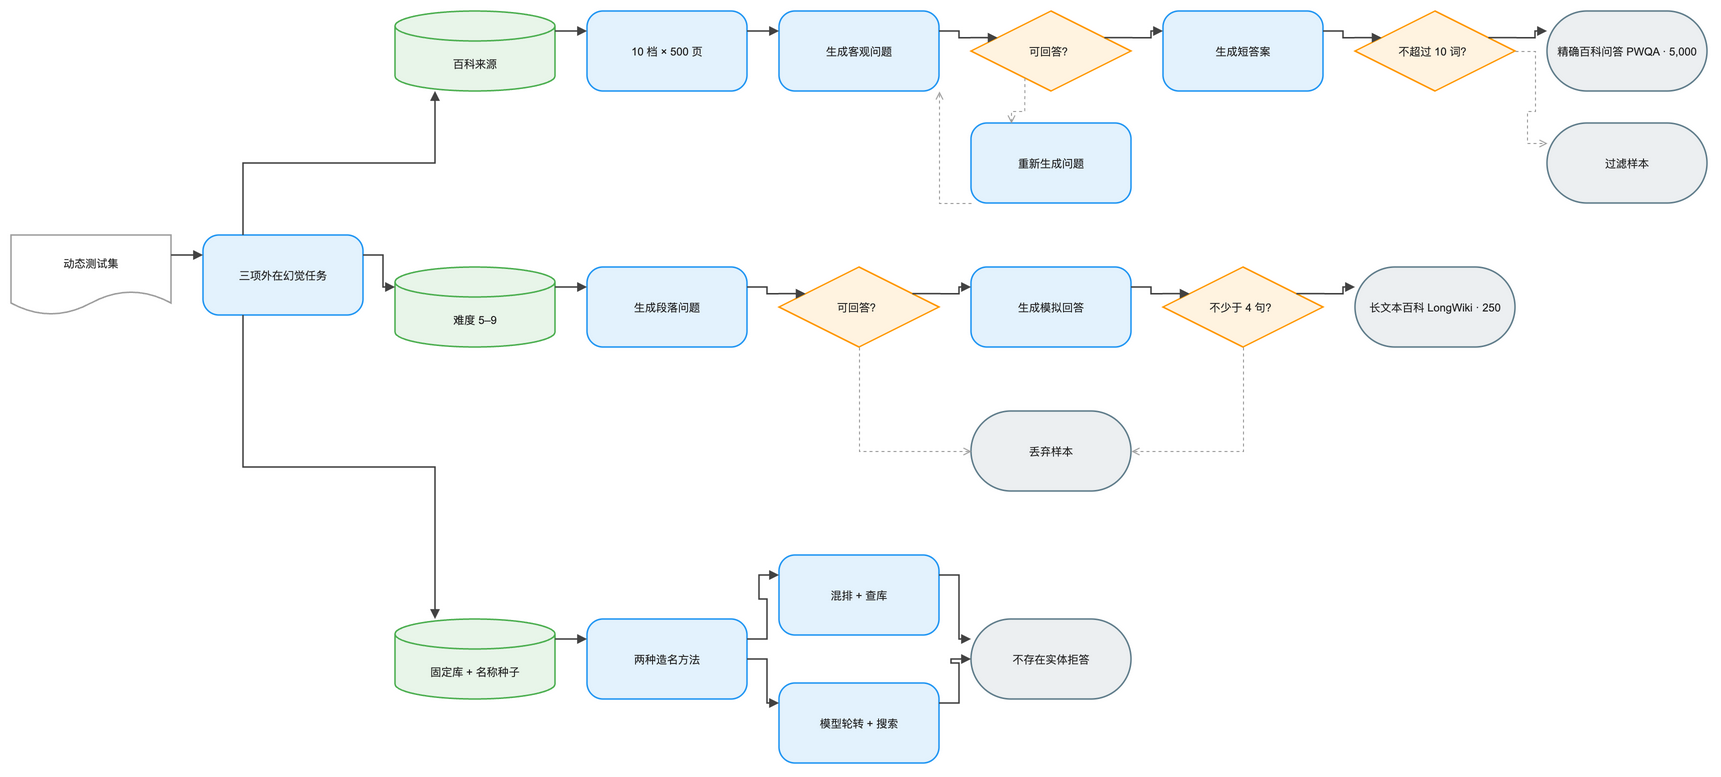

The diagram above was exported from draw.io. Its source (the exported page's mxGraphModel, read from the mxfile embedded in the PNG):
<mxGraphModel dx="1120" dy="720" grid="1" gridSize="8" guides="1" tooltips="1" connect="1" arrows="1" fold="1" page="1" pageScale="1" pageWidth="1744" pageHeight="856" math="0" background="#FFFFFF">
  <root>
    <mxCell id="0" />
    <mxCell id="1" parent="0" />
    <mxCell id="2" value="动态测试集" style="convertToSvg=1;shape=document;boundedLbl=1;html=0;whiteSpace=wrap;fillColor=#FFFFFF;strokeColor=#9E9E9E;strokeWidth=1.5;fontColor=#212121;fontSize=11;fontFamily=Arial, Helvetica, sans-serif;verticalAlign=middle;align=center" vertex="1" parent="1">
      <mxGeometry x="-32" y="248" width="160" height="80" as="geometry" />
    </mxCell>
    <mxCell id="3" value="三项外在幻觉任务" style="convertToSvg=1;rounded=1;arcSize=20;html=0;whiteSpace=wrap;fillColor=#E3F2FD;strokeColor=#2196F3;strokeWidth=1.5;fontColor=#212121;fontSize=11;fontFamily=Arial, Helvetica, sans-serif;verticalAlign=middle;align=center" vertex="1" parent="1">
      <mxGeometry x="160" y="248" width="160" height="80" as="geometry" />
    </mxCell>
    <mxCell id="4" value="百科来源" style="convertToSvg=1;shape=cylinder3;boundedLbl=1;backgroundOutline=1;size=15;html=0;whiteSpace=wrap;fillColor=#E8F5E9;strokeColor=#4CAF50;strokeWidth=1.5;fontColor=#212121;fontSize=11;fontFamily=Arial, Helvetica, sans-serif;verticalAlign=middle;align=center" vertex="1" parent="1">
      <mxGeometry x="352" y="24" width="160" height="80" as="geometry" />
    </mxCell>
    <mxCell id="5" value="10 档 × 500 页" style="convertToSvg=1;rounded=1;arcSize=20;html=0;whiteSpace=wrap;fillColor=#E3F2FD;strokeColor=#2196F3;strokeWidth=1.5;fontColor=#212121;fontSize=11;fontFamily=Arial, Helvetica, sans-serif;verticalAlign=middle;align=center" vertex="1" parent="1">
      <mxGeometry x="544" y="24" width="160" height="80" as="geometry" />
    </mxCell>
    <mxCell id="6" value="生成客观问题" style="convertToSvg=1;rounded=1;arcSize=20;html=0;whiteSpace=wrap;fillColor=#E3F2FD;strokeColor=#2196F3;strokeWidth=1.5;fontColor=#212121;fontSize=11;fontFamily=Arial, Helvetica, sans-serif;verticalAlign=middle;align=center" vertex="1" parent="1">
      <mxGeometry x="736" y="24" width="160" height="80" as="geometry" />
    </mxCell>
    <mxCell id="7" value="可回答？" style="convertToSvg=1;rhombus;html=0;whiteSpace=wrap;fillColor=#FFF3E0;strokeColor=#FF9800;strokeWidth=1.5;fontColor=#212121;fontSize=11;fontFamily=Arial, Helvetica, sans-serif;verticalAlign=middle;align=center" vertex="1" parent="1">
      <mxGeometry x="928" y="24" width="160" height="80" as="geometry" />
    </mxCell>
    <mxCell id="8" value="生成短答案" style="convertToSvg=1;rounded=1;arcSize=20;html=0;whiteSpace=wrap;fillColor=#E3F2FD;strokeColor=#2196F3;strokeWidth=1.5;fontColor=#212121;fontSize=11;fontFamily=Arial, Helvetica, sans-serif;verticalAlign=middle;align=center" vertex="1" parent="1">
      <mxGeometry x="1120" y="24" width="160" height="80" as="geometry" />
    </mxCell>
    <mxCell id="9" value="不超过 10 词？" style="convertToSvg=1;rhombus;html=0;whiteSpace=wrap;fillColor=#FFF3E0;strokeColor=#FF9800;strokeWidth=1.5;fontColor=#212121;fontSize=11;fontFamily=Arial, Helvetica, sans-serif;verticalAlign=middle;align=center" vertex="1" parent="1">
      <mxGeometry x="1312" y="24" width="160" height="80" as="geometry" />
    </mxCell>
    <mxCell id="10" value="精确百科问答 PWQA · 5,000" style="convertToSvg=1;rounded=1;arcSize=50;html=0;whiteSpace=wrap;fillColor=#ECEFF1;strokeColor=#607D8B;strokeWidth=1.5;fontColor=#212121;fontSize=11;fontFamily=Arial, Helvetica, sans-serif;verticalAlign=middle;align=center" vertex="1" parent="1">
      <mxGeometry x="1504" y="24" width="160" height="80" as="geometry" />
    </mxCell>
    <mxCell id="11" value="过滤样本" style="convertToSvg=1;rounded=1;arcSize=50;html=0;whiteSpace=wrap;fillColor=#ECEFF1;strokeColor=#607D8B;strokeWidth=1.5;fontColor=#212121;fontSize=11;fontFamily=Arial, Helvetica, sans-serif;verticalAlign=middle;align=center" vertex="1" parent="1">
      <mxGeometry x="1504" y="136" width="160" height="80" as="geometry" />
    </mxCell>
    <mxCell id="12" value="重新生成问题" style="convertToSvg=1;rounded=1;arcSize=20;html=0;whiteSpace=wrap;fillColor=#E3F2FD;strokeColor=#2196F3;strokeWidth=1.5;fontColor=#212121;fontSize=11;fontFamily=Arial, Helvetica, sans-serif;verticalAlign=middle;align=center" vertex="1" parent="1">
      <mxGeometry x="928" y="136" width="160" height="80" as="geometry" />
    </mxCell>
    <mxCell id="13" value="难度 5–9" style="convertToSvg=1;shape=cylinder3;boundedLbl=1;backgroundOutline=1;size=15;html=0;whiteSpace=wrap;fillColor=#E8F5E9;strokeColor=#4CAF50;strokeWidth=1.5;fontColor=#212121;fontSize=11;fontFamily=Arial, Helvetica, sans-serif;verticalAlign=middle;align=center" vertex="1" parent="1">
      <mxGeometry x="352" y="280" width="160" height="80" as="geometry" />
    </mxCell>
    <mxCell id="14" value="生成段落问题" style="convertToSvg=1;rounded=1;arcSize=20;html=0;whiteSpace=wrap;fillColor=#E3F2FD;strokeColor=#2196F3;strokeWidth=1.5;fontColor=#212121;fontSize=11;fontFamily=Arial, Helvetica, sans-serif;verticalAlign=middle;align=center" vertex="1" parent="1">
      <mxGeometry x="544" y="280" width="160" height="80" as="geometry" />
    </mxCell>
    <mxCell id="15" value="可回答？" style="convertToSvg=1;rhombus;html=0;whiteSpace=wrap;fillColor=#FFF3E0;strokeColor=#FF9800;strokeWidth=1.5;fontColor=#212121;fontSize=11;fontFamily=Arial, Helvetica, sans-serif;verticalAlign=middle;align=center" vertex="1" parent="1">
      <mxGeometry x="736" y="280" width="160" height="80" as="geometry" />
    </mxCell>
    <mxCell id="16" value="生成模拟回答" style="convertToSvg=1;rounded=1;arcSize=20;html=0;whiteSpace=wrap;fillColor=#E3F2FD;strokeColor=#2196F3;strokeWidth=1.5;fontColor=#212121;fontSize=11;fontFamily=Arial, Helvetica, sans-serif;verticalAlign=middle;align=center" vertex="1" parent="1">
      <mxGeometry x="928" y="280" width="160" height="80" as="geometry" />
    </mxCell>
    <mxCell id="17" value="不少于 4 句？" style="convertToSvg=1;rhombus;html=0;whiteSpace=wrap;fillColor=#FFF3E0;strokeColor=#FF9800;strokeWidth=1.5;fontColor=#212121;fontSize=11;fontFamily=Arial, Helvetica, sans-serif;verticalAlign=middle;align=center" vertex="1" parent="1">
      <mxGeometry x="1120" y="280" width="160" height="80" as="geometry" />
    </mxCell>
    <mxCell id="18" value="长文本百科 LongWiki · 250" style="convertToSvg=1;rounded=1;arcSize=50;html=0;whiteSpace=wrap;fillColor=#ECEFF1;strokeColor=#607D8B;strokeWidth=1.5;fontColor=#212121;fontSize=11;fontFamily=Arial, Helvetica, sans-serif;verticalAlign=middle;align=center" vertex="1" parent="1">
      <mxGeometry x="1312" y="280" width="160" height="80" as="geometry" />
    </mxCell>
    <mxCell id="19" value="丢弃样本" style="convertToSvg=1;rounded=1;arcSize=50;html=0;whiteSpace=wrap;fillColor=#ECEFF1;strokeColor=#607D8B;strokeWidth=1.5;fontColor=#212121;fontSize=11;fontFamily=Arial, Helvetica, sans-serif;verticalAlign=middle;align=center" vertex="1" parent="1">
      <mxGeometry x="928" y="424" width="160" height="80" as="geometry" />
    </mxCell>
    <mxCell id="20" value="固定库 + 名称种子" style="convertToSvg=1;shape=cylinder3;boundedLbl=1;backgroundOutline=1;size=15;html=0;whiteSpace=wrap;fillColor=#E8F5E9;strokeColor=#4CAF50;strokeWidth=1.5;fontColor=#212121;fontSize=11;fontFamily=Arial, Helvetica, sans-serif;verticalAlign=middle;align=center" vertex="1" parent="1">
      <mxGeometry x="352" y="632" width="160" height="80" as="geometry" />
    </mxCell>
    <mxCell id="21" value="两种造名方法" style="convertToSvg=1;rounded=1;arcSize=20;html=0;whiteSpace=wrap;fillColor=#E3F2FD;strokeColor=#2196F3;strokeWidth=1.5;fontColor=#212121;fontSize=11;fontFamily=Arial, Helvetica, sans-serif;verticalAlign=middle;align=center" vertex="1" parent="1">
      <mxGeometry x="544" y="632" width="160" height="80" as="geometry" />
    </mxCell>
    <mxCell id="22" value="混排 + 查库" style="convertToSvg=1;rounded=1;arcSize=20;html=0;whiteSpace=wrap;fillColor=#E3F2FD;strokeColor=#2196F3;strokeWidth=1.5;fontColor=#212121;fontSize=11;fontFamily=Arial, Helvetica, sans-serif;verticalAlign=middle;align=center" vertex="1" parent="1">
      <mxGeometry x="736" y="568" width="160" height="80" as="geometry" />
    </mxCell>
    <mxCell id="23" value="模型轮转 + 搜索" style="convertToSvg=1;rounded=1;arcSize=20;html=0;whiteSpace=wrap;fillColor=#E3F2FD;strokeColor=#2196F3;strokeWidth=1.5;fontColor=#212121;fontSize=11;fontFamily=Arial, Helvetica, sans-serif;verticalAlign=middle;align=center" vertex="1" parent="1">
      <mxGeometry x="736" y="696" width="160" height="80" as="geometry" />
    </mxCell>
    <mxCell id="24" value="不存在实体拒答" style="convertToSvg=1;rounded=1;arcSize=50;html=0;whiteSpace=wrap;fillColor=#ECEFF1;strokeColor=#607D8B;strokeWidth=1.5;fontColor=#212121;fontSize=11;fontFamily=Arial, Helvetica, sans-serif;verticalAlign=middle;align=center" vertex="1" parent="1">
      <mxGeometry x="928" y="632" width="160" height="80" as="geometry" />
    </mxCell>
    <mxCell id="25" value="" style="convertToSvg=1;edgeStyle=orthogonalEdgeStyle;rounded=0;orthogonalLoop=1;jettySize=auto;html=0;strokeColor=#424242;strokeWidth=1.5;endArrow=block;endFill=1;exitX=1;exitY=0.25;exitDx=0;exitDy=0;entryX=0;entryY=0.25;entryDx=0;entryDy=0;jumpStyle=arc;jumpSize=8" edge="1" parent="1" source="2" target="3">
      <mxGeometry relative="1" as="geometry" />
    </mxCell>
    <mxCell id="26" value="" style="convertToSvg=1;edgeStyle=orthogonalEdgeStyle;rounded=0;orthogonalLoop=1;jettySize=auto;html=0;strokeColor=#424242;strokeWidth=1.5;endArrow=block;endFill=1;exitX=0.25;exitY=0;exitDx=0;exitDy=0;entryX=0.25;entryY=1;entryDx=0;entryDy=0;jumpStyle=arc;jumpSize=8" edge="1" parent="1" source="3" target="4">
      <mxGeometry relative="1" as="geometry" />
    </mxCell>
    <mxCell id="27" value="" style="convertToSvg=1;edgeStyle=orthogonalEdgeStyle;rounded=0;orthogonalLoop=1;jettySize=auto;html=0;strokeColor=#424242;strokeWidth=1.5;endArrow=block;endFill=1;exitX=1;exitY=0.25;exitDx=0;exitDy=0;entryX=0;entryY=0.25;entryDx=0;entryDy=0;jumpStyle=arc;jumpSize=8" edge="1" parent="1" source="3" target="13">
      <mxGeometry relative="1" as="geometry" />
    </mxCell>
    <mxCell id="28" value="" style="convertToSvg=1;edgeStyle=orthogonalEdgeStyle;rounded=0;orthogonalLoop=1;jettySize=auto;html=0;strokeColor=#424242;strokeWidth=1.5;endArrow=block;endFill=1;exitX=0.25;exitY=1;exitDx=0;exitDy=0;entryX=0.25;entryY=0;entryDx=0;entryDy=0;jumpStyle=arc;jumpSize=8" edge="1" parent="1" source="3" target="20">
      <mxGeometry relative="1" as="geometry" />
    </mxCell>
    <mxCell id="29" value="" style="convertToSvg=1;edgeStyle=orthogonalEdgeStyle;rounded=0;orthogonalLoop=1;jettySize=auto;html=0;strokeColor=#424242;strokeWidth=1.5;endArrow=block;endFill=1;exitX=1;exitY=0.25;exitDx=0;exitDy=0;entryX=0;entryY=0.25;entryDx=0;entryDy=0;jumpStyle=arc;jumpSize=8" edge="1" parent="1" source="4" target="5">
      <mxGeometry relative="1" as="geometry" />
    </mxCell>
    <mxCell id="30" value="" style="convertToSvg=1;edgeStyle=orthogonalEdgeStyle;rounded=0;orthogonalLoop=1;jettySize=auto;html=0;strokeColor=#424242;strokeWidth=1.5;endArrow=block;endFill=1;exitX=1;exitY=0.25;exitDx=0;exitDy=0;entryX=0;entryY=0.25;entryDx=0;entryDy=0;jumpStyle=arc;jumpSize=8" edge="1" parent="1" source="5" target="6">
      <mxGeometry relative="1" as="geometry" />
    </mxCell>
    <mxCell id="31" value="" style="convertToSvg=1;edgeStyle=orthogonalEdgeStyle;rounded=0;orthogonalLoop=1;jettySize=auto;html=0;strokeColor=#424242;strokeWidth=1.5;endArrow=block;endFill=1;exitX=1;exitY=0.25;exitDx=0;exitDy=0;entryX=0;entryY=0.25;entryDx=0;entryDy=0;jumpStyle=arc;jumpSize=8" edge="1" parent="1" source="6" target="7">
      <mxGeometry relative="1" as="geometry" />
    </mxCell>
    <mxCell id="32" value="" style="convertToSvg=1;edgeStyle=orthogonalEdgeStyle;rounded=0;orthogonalLoop=1;jettySize=auto;html=0;strokeColor=#424242;strokeWidth=1.5;endArrow=block;endFill=1;exitX=1;exitY=0.25;exitDx=0;exitDy=0;entryX=0;entryY=0.25;entryDx=0;entryDy=0;jumpStyle=arc;jumpSize=8" edge="1" parent="1" source="7" target="8">
      <mxGeometry relative="1" as="geometry" />
    </mxCell>
    <mxCell id="33" value="" style="convertToSvg=1;edgeStyle=orthogonalEdgeStyle;rounded=0;orthogonalLoop=1;jettySize=auto;html=0;strokeColor=#9E9E9E;strokeWidth=1;endArrow=open;endFill=0;exitX=0.25;exitY=1;exitDx=0;exitDy=0;entryX=0.25;entryY=0;entryDx=0;entryDy=0;dashed=1;dashPattern=3 3;jumpStyle=arc;jumpSize=8" edge="1" parent="1" source="7" target="12">
      <mxGeometry relative="1" as="geometry" />
    </mxCell>
    <mxCell id="34" value="" style="convertToSvg=1;edgeStyle=orthogonalEdgeStyle;rounded=0;orthogonalLoop=1;jettySize=auto;html=0;strokeColor=#9E9E9E;strokeWidth=1;endArrow=open;endFill=0;dashed=1;dashPattern=3 3;jumpStyle=arc;jumpSize=8" edge="1" parent="1" source="12" target="6">
      <mxGeometry relative="1" as="geometry">
        <Array as="points">
          <mxPoint x="896" y="216" />
        </Array>
      </mxGeometry>
    </mxCell>
    <mxCell id="35" value="" style="convertToSvg=1;edgeStyle=orthogonalEdgeStyle;rounded=0;orthogonalLoop=1;jettySize=auto;html=0;strokeColor=#424242;strokeWidth=1.5;endArrow=block;endFill=1;exitX=1;exitY=0.25;exitDx=0;exitDy=0;entryX=0;entryY=0.25;entryDx=0;entryDy=0;jumpStyle=arc;jumpSize=8" edge="1" parent="1" source="8" target="9">
      <mxGeometry relative="1" as="geometry" />
    </mxCell>
    <mxCell id="36" value="" style="convertToSvg=1;edgeStyle=orthogonalEdgeStyle;rounded=0;orthogonalLoop=1;jettySize=auto;html=0;strokeColor=#424242;strokeWidth=1.5;endArrow=block;endFill=1;exitX=1;exitY=0.25;exitDx=0;exitDy=0;entryX=0;entryY=0.25;entryDx=0;entryDy=0;jumpStyle=arc;jumpSize=8" edge="1" parent="1" source="9" target="10">
      <mxGeometry relative="1" as="geometry" />
    </mxCell>
    <mxCell id="37" value="" style="convertToSvg=1;edgeStyle=orthogonalEdgeStyle;rounded=0;orthogonalLoop=1;jettySize=auto;html=0;strokeColor=#9E9E9E;strokeWidth=1;endArrow=open;endFill=0;exitX=1;exitY=0.5;exitDx=0;exitDy=0;entryX=0;entryY=0.25;entryDx=0;entryDy=0;dashed=1;dashPattern=3 3;jumpStyle=arc;jumpSize=8" edge="1" parent="1" source="9" target="11">
      <mxGeometry relative="1" as="geometry" />
    </mxCell>
    <mxCell id="38" value="" style="convertToSvg=1;edgeStyle=orthogonalEdgeStyle;rounded=0;orthogonalLoop=1;jettySize=auto;html=0;strokeColor=#424242;strokeWidth=1.5;endArrow=block;endFill=1;exitX=1;exitY=0.25;exitDx=0;exitDy=0;entryX=0;entryY=0.25;entryDx=0;entryDy=0;jumpStyle=arc;jumpSize=8" edge="1" parent="1" source="13" target="14">
      <mxGeometry relative="1" as="geometry" />
    </mxCell>
    <mxCell id="39" value="" style="convertToSvg=1;edgeStyle=orthogonalEdgeStyle;rounded=0;orthogonalLoop=1;jettySize=auto;html=0;strokeColor=#424242;strokeWidth=1.5;endArrow=block;endFill=1;exitX=1;exitY=0.25;exitDx=0;exitDy=0;entryX=0;entryY=0.25;entryDx=0;entryDy=0;jumpStyle=arc;jumpSize=8" edge="1" parent="1" source="14" target="15">
      <mxGeometry relative="1" as="geometry" />
    </mxCell>
    <mxCell id="40" value="" style="convertToSvg=1;edgeStyle=orthogonalEdgeStyle;rounded=0;orthogonalLoop=1;jettySize=auto;html=0;strokeColor=#424242;strokeWidth=1.5;endArrow=block;endFill=1;exitX=1;exitY=0.25;exitDx=0;exitDy=0;entryX=0;entryY=0.25;entryDx=0;entryDy=0;jumpStyle=arc;jumpSize=8" edge="1" parent="1" source="15" target="16">
      <mxGeometry relative="1" as="geometry" />
    </mxCell>
    <mxCell id="41" value="" style="convertToSvg=1;edgeStyle=orthogonalEdgeStyle;rounded=0;orthogonalLoop=1;jettySize=auto;html=0;strokeColor=#424242;strokeWidth=1.5;endArrow=block;endFill=1;exitX=1;exitY=0.25;exitDx=0;exitDy=0;entryX=0;entryY=0.25;entryDx=0;entryDy=0;jumpStyle=arc;jumpSize=8" edge="1" parent="1" source="16" target="17">
      <mxGeometry relative="1" as="geometry" />
    </mxCell>
    <mxCell id="42" value="" style="convertToSvg=1;edgeStyle=orthogonalEdgeStyle;rounded=0;orthogonalLoop=1;jettySize=auto;html=0;strokeColor=#424242;strokeWidth=1.5;endArrow=block;endFill=1;exitX=1;exitY=0.25;exitDx=0;exitDy=0;entryX=0;entryY=0.25;entryDx=0;entryDy=0;jumpStyle=arc;jumpSize=8" edge="1" parent="1" source="17" target="18">
      <mxGeometry relative="1" as="geometry" />
    </mxCell>
    <mxCell id="43" value="" style="convertToSvg=1;edgeStyle=orthogonalEdgeStyle;rounded=0;orthogonalLoop=1;jettySize=auto;html=0;strokeColor=#9E9E9E;strokeWidth=1;endArrow=open;endFill=0;dashed=1;dashPattern=3 3;jumpStyle=arc;jumpSize=8" edge="1" parent="1" source="15" target="19">
      <mxGeometry relative="1" as="geometry">
        <Array as="points">
          <mxPoint x="816" y="464" />
        </Array>
      </mxGeometry>
    </mxCell>
    <mxCell id="44" value="" style="convertToSvg=1;edgeStyle=orthogonalEdgeStyle;rounded=0;orthogonalLoop=1;jettySize=auto;html=0;strokeColor=#9E9E9E;strokeWidth=1;endArrow=open;endFill=0;dashed=1;dashPattern=3 3;jumpStyle=arc;jumpSize=8" edge="1" parent="1" source="17" target="19">
      <mxGeometry relative="1" as="geometry">
        <Array as="points">
          <mxPoint x="1200" y="464" />
        </Array>
      </mxGeometry>
    </mxCell>
    <mxCell id="45" value="" style="convertToSvg=1;edgeStyle=orthogonalEdgeStyle;rounded=0;orthogonalLoop=1;jettySize=auto;html=0;strokeColor=#424242;strokeWidth=1.5;endArrow=block;endFill=1;exitX=1;exitY=0.25;exitDx=0;exitDy=0;entryX=0;entryY=0.25;entryDx=0;entryDy=0;jumpStyle=arc;jumpSize=8" edge="1" parent="1" source="20" target="21">
      <mxGeometry relative="1" as="geometry" />
    </mxCell>
    <mxCell id="46" value="" style="convertToSvg=1;edgeStyle=orthogonalEdgeStyle;rounded=0;orthogonalLoop=1;jettySize=auto;html=0;strokeColor=#424242;strokeWidth=1.5;endArrow=block;endFill=1;exitX=1;exitY=0.25;exitDx=0;exitDy=0;entryX=0;entryY=0.25;entryDx=0;entryDy=0;jumpStyle=arc;jumpSize=8" edge="1" parent="1" source="21" target="22">
      <mxGeometry relative="1" as="geometry" />
    </mxCell>
    <mxCell id="47" value="" style="convertToSvg=1;edgeStyle=orthogonalEdgeStyle;rounded=0;orthogonalLoop=1;jettySize=auto;html=0;strokeColor=#424242;strokeWidth=1.5;endArrow=block;endFill=1;exitX=1;exitY=0.5;exitDx=0;exitDy=0;entryX=0;entryY=0.25;entryDx=0;entryDy=0;jumpStyle=arc;jumpSize=8" edge="1" parent="1" source="21" target="23">
      <mxGeometry relative="1" as="geometry" />
    </mxCell>
    <mxCell id="48" value="" style="convertToSvg=1;edgeStyle=orthogonalEdgeStyle;rounded=0;orthogonalLoop=1;jettySize=auto;html=0;strokeColor=#424242;strokeWidth=1.5;endArrow=block;endFill=1;exitX=1;exitY=0.25;exitDx=0;exitDy=0;entryX=0;entryY=0.25;entryDx=0;entryDy=0;jumpStyle=arc;jumpSize=8" edge="1" parent="1" source="22" target="24">
      <mxGeometry relative="1" as="geometry" />
    </mxCell>
    <mxCell id="49" value="" style="convertToSvg=1;edgeStyle=orthogonalEdgeStyle;rounded=0;orthogonalLoop=1;jettySize=auto;html=0;strokeColor=#424242;strokeWidth=1.5;endArrow=block;endFill=1;exitX=1;exitY=0.25;exitDx=0;exitDy=0;entryX=0;entryY=0.5;entryDx=0;entryDy=0;jumpStyle=arc;jumpSize=8" edge="1" parent="1" source="23" target="24">
      <mxGeometry relative="1" as="geometry" />
    </mxCell>
  </root>
</mxGraphModel>